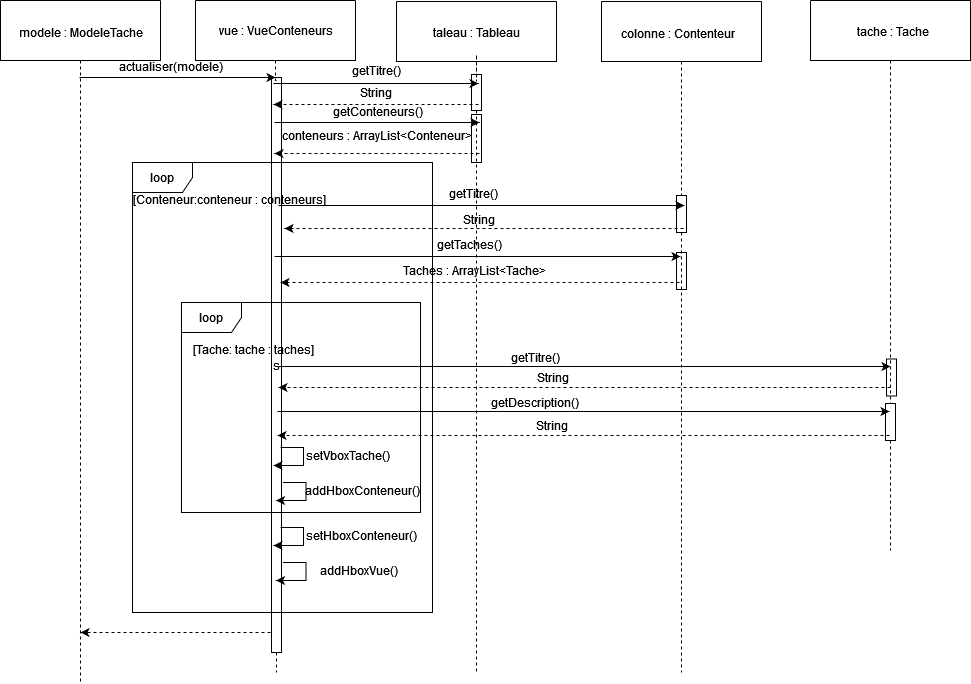

The diagram above was exported from draw.io. Its source (the exported page's mxGraphModel, read from the mxfile embedded in the PNG):
<mxGraphModel dx="1621" dy="366" grid="1" gridSize="10" guides="1" tooltips="1" connect="1" arrows="1" fold="1" page="1" pageScale="1" pageWidth="827" pageHeight="1169" math="0" shadow="0">
  <root>
    <mxCell id="0" />
    <mxCell id="1" parent="0" />
    <mxCell id="AADHjONWNex_DIAUfvVv-2" style="edgeStyle=orthogonalEdgeStyle;rounded=0;orthogonalLoop=1;jettySize=auto;html=1;endArrow=none;endFill=0;dashed=1;" parent="1" source="AADHjONWNex_DIAUfvVv-78" edge="1">
      <mxGeometry relative="1" as="geometry">
        <mxPoint x="-89" y="710" as="targetPoint" />
      </mxGeometry>
    </mxCell>
    <mxCell id="AADHjONWNex_DIAUfvVv-1" value="" style="swimlane;startSize=0;" parent="1" vertex="1">
      <mxGeometry x="-169" y="39" width="160" height="60" as="geometry" />
    </mxCell>
    <mxCell id="AADHjONWNex_DIAUfvVv-5" style="edgeStyle=orthogonalEdgeStyle;rounded=0;orthogonalLoop=1;jettySize=auto;html=1;endArrow=none;endFill=0;dashed=1;" parent="1" source="AADHjONWNex_DIAUfvVv-6" edge="1">
      <mxGeometry relative="1" as="geometry">
        <mxPoint x="-690" y="720" as="targetPoint" />
      </mxGeometry>
    </mxCell>
    <mxCell id="AADHjONWNex_DIAUfvVv-6" value="" style="swimlane;startSize=0;" parent="1" vertex="1">
      <mxGeometry x="-770" y="38" width="160" height="60" as="geometry" />
    </mxCell>
    <mxCell id="AADHjONWNex_DIAUfvVv-17" value="modele : ModeleTache" style="text;html=1;align=center;verticalAlign=middle;resizable=0;points=[];autosize=1;strokeColor=none;fillColor=none;" parent="AADHjONWNex_DIAUfvVv-6" vertex="1">
      <mxGeometry x="10" y="17" width="140" height="30" as="geometry" />
    </mxCell>
    <mxCell id="AADHjONWNex_DIAUfvVv-7" style="edgeStyle=orthogonalEdgeStyle;rounded=0;orthogonalLoop=1;jettySize=auto;html=1;endArrow=none;endFill=0;dashed=1;" parent="1" source="AADHjONWNex_DIAUfvVv-82" edge="1">
      <mxGeometry relative="1" as="geometry">
        <mxPoint x="120" y="588" as="targetPoint" />
      </mxGeometry>
    </mxCell>
    <mxCell id="AADHjONWNex_DIAUfvVv-8" value="" style="swimlane;startSize=0;" parent="1" vertex="1">
      <mxGeometry x="40" y="38" width="160" height="60" as="geometry" />
    </mxCell>
    <mxCell id="AADHjONWNex_DIAUfvVv-9" value="tache : Tache" style="text;html=1;align=center;verticalAlign=middle;resizable=0;points=[];autosize=1;strokeColor=none;fillColor=none;" parent="1" vertex="1">
      <mxGeometry x="77" y="54" width="90" height="30" as="geometry" />
    </mxCell>
    <mxCell id="AADHjONWNex_DIAUfvVv-10" style="edgeStyle=orthogonalEdgeStyle;rounded=0;orthogonalLoop=1;jettySize=auto;html=1;endArrow=none;endFill=0;dashed=1;" parent="1" source="AADHjONWNex_DIAUfvVv-72" edge="1">
      <mxGeometry relative="1" as="geometry">
        <mxPoint x="-294" y="710" as="targetPoint" />
      </mxGeometry>
    </mxCell>
    <mxCell id="AADHjONWNex_DIAUfvVv-11" value="" style="swimlane;startSize=0;" parent="1" vertex="1">
      <mxGeometry x="-374" y="39" width="160" height="60" as="geometry" />
    </mxCell>
    <mxCell id="AADHjONWNex_DIAUfvVv-16" value="taleau : Tableau" style="text;html=1;align=center;verticalAlign=middle;resizable=0;points=[];autosize=1;strokeColor=none;fillColor=none;" parent="AADHjONWNex_DIAUfvVv-11" vertex="1">
      <mxGeometry x="25" y="16" width="110" height="30" as="geometry" />
    </mxCell>
    <mxCell id="AADHjONWNex_DIAUfvVv-13" style="edgeStyle=orthogonalEdgeStyle;rounded=0;orthogonalLoop=1;jettySize=auto;html=1;endArrow=none;endFill=0;dashed=1;" parent="1" source="AADHjONWNex_DIAUfvVv-76" edge="1">
      <mxGeometry relative="1" as="geometry">
        <mxPoint x="-495" y="710" as="targetPoint" />
      </mxGeometry>
    </mxCell>
    <mxCell id="AADHjONWNex_DIAUfvVv-14" value="" style="swimlane;startSize=0;" parent="1" vertex="1">
      <mxGeometry x="-575" y="38" width="160" height="60" as="geometry" />
    </mxCell>
    <mxCell id="AADHjONWNex_DIAUfvVv-18" value="vue : VueConteneurs" style="text;html=1;align=center;verticalAlign=middle;resizable=0;points=[];autosize=1;strokeColor=none;fillColor=none;" parent="AADHjONWNex_DIAUfvVv-14" vertex="1">
      <mxGeometry x="10" y="15" width="140" height="30" as="geometry" />
    </mxCell>
    <mxCell id="AADHjONWNex_DIAUfvVv-15" value="colonne : Contenteur" style="text;html=1;align=center;verticalAlign=middle;resizable=0;points=[];autosize=1;strokeColor=none;fillColor=none;" parent="1" vertex="1">
      <mxGeometry x="-158" y="56" width="130" height="30" as="geometry" />
    </mxCell>
    <mxCell id="AADHjONWNex_DIAUfvVv-19" style="edgeStyle=orthogonalEdgeStyle;rounded=0;orthogonalLoop=1;jettySize=auto;html=1;startArrow=classic;startFill=1;endArrow=none;endFill=0;" parent="1" edge="1">
      <mxGeometry relative="1" as="geometry">
        <mxPoint x="-495" y="115" as="sourcePoint" />
        <mxPoint x="-691" y="115" as="targetPoint" />
      </mxGeometry>
    </mxCell>
    <mxCell id="AADHjONWNex_DIAUfvVv-20" value="actualiser(modele)" style="text;html=1;align=center;verticalAlign=middle;resizable=0;points=[];autosize=1;strokeColor=none;fillColor=none;" parent="1" vertex="1">
      <mxGeometry x="-660" y="89" width="120" height="30" as="geometry" />
    </mxCell>
    <mxCell id="AADHjONWNex_DIAUfvVv-21" style="edgeStyle=orthogonalEdgeStyle;rounded=0;orthogonalLoop=1;jettySize=auto;html=1;startArrow=classic;startFill=1;endArrow=none;endFill=0;" parent="1" edge="1">
      <mxGeometry relative="1" as="geometry">
        <mxPoint x="-291" y="160" as="sourcePoint" />
        <mxPoint x="-496" y="160" as="targetPoint" />
      </mxGeometry>
    </mxCell>
    <mxCell id="AADHjONWNex_DIAUfvVv-22" value="getConteneurs()" style="text;html=1;align=center;verticalAlign=middle;resizable=0;points=[];autosize=1;strokeColor=none;fillColor=none;" parent="1" vertex="1">
      <mxGeometry x="-448" y="134" width="110" height="30" as="geometry" />
    </mxCell>
    <mxCell id="AADHjONWNex_DIAUfvVv-24" style="edgeStyle=orthogonalEdgeStyle;rounded=0;orthogonalLoop=1;jettySize=auto;html=1;startArrow=none;startFill=0;endArrow=classic;endFill=1;dashed=1;" parent="1" edge="1">
      <mxGeometry relative="1" as="geometry">
        <mxPoint x="-291" y="191" as="sourcePoint" />
        <mxPoint x="-496" y="191" as="targetPoint" />
      </mxGeometry>
    </mxCell>
    <mxCell id="AADHjONWNex_DIAUfvVv-25" value="conteneurs : ArrayList&amp;lt;Conteneur&amp;gt;&lt;span lang=&quot;fr&quot; class=&quot;ILfuVd&quot;&gt;&lt;/span&gt;" style="text;html=1;align=center;verticalAlign=middle;resizable=0;points=[];autosize=1;strokeColor=none;fillColor=none;" parent="1" vertex="1">
      <mxGeometry x="-499" y="158" width="210" height="30" as="geometry" />
    </mxCell>
    <mxCell id="AADHjONWNex_DIAUfvVv-31" value="loop" style="shape=umlFrame;whiteSpace=wrap;html=1;pointerEvents=0;" parent="1" vertex="1">
      <mxGeometry x="-638" y="200" width="300" height="450" as="geometry" />
    </mxCell>
    <mxCell id="AADHjONWNex_DIAUfvVv-32" value="[Conteneur:conteneur : conteneurs]" style="text;html=1;align=center;verticalAlign=middle;resizable=0;points=[];autosize=1;strokeColor=none;fillColor=none;" parent="1" vertex="1">
      <mxGeometry x="-646" y="222" width="210" height="30" as="geometry" />
    </mxCell>
    <mxCell id="AADHjONWNex_DIAUfvVv-33" style="edgeStyle=orthogonalEdgeStyle;rounded=0;orthogonalLoop=1;jettySize=auto;html=1;startArrow=classic;startFill=1;endArrow=none;endFill=0;" parent="1" edge="1">
      <mxGeometry relative="1" as="geometry">
        <mxPoint x="-90" y="294" as="sourcePoint" />
        <mxPoint x="-496" y="294" as="targetPoint" />
      </mxGeometry>
    </mxCell>
    <mxCell id="AADHjONWNex_DIAUfvVv-36" value="getTaches()" style="text;html=1;align=center;verticalAlign=middle;resizable=0;points=[];autosize=1;strokeColor=none;fillColor=none;" parent="1" vertex="1">
      <mxGeometry x="-346" y="267" width="90" height="30" as="geometry" />
    </mxCell>
    <mxCell id="AADHjONWNex_DIAUfvVv-37" value="Taches : ArrayList&amp;lt;Tache&amp;gt;" style="text;html=1;align=center;verticalAlign=middle;resizable=0;points=[];autosize=1;strokeColor=none;fillColor=none;" parent="1" vertex="1">
      <mxGeometry x="-376" y="293" width="160" height="30" as="geometry" />
    </mxCell>
    <mxCell id="AADHjONWNex_DIAUfvVv-38" style="edgeStyle=orthogonalEdgeStyle;rounded=0;orthogonalLoop=1;jettySize=auto;html=1;startArrow=none;startFill=0;endArrow=classic;endFill=1;dashed=1;" parent="1" edge="1">
      <mxGeometry relative="1" as="geometry">
        <mxPoint x="-91" y="320" as="sourcePoint" />
        <mxPoint x="-490" y="320" as="targetPoint" />
      </mxGeometry>
    </mxCell>
    <mxCell id="AADHjONWNex_DIAUfvVv-39" value="loop" style="shape=umlFrame;whiteSpace=wrap;html=1;pointerEvents=0;" parent="1" vertex="1">
      <mxGeometry x="-589" y="340" width="239" height="210" as="geometry" />
    </mxCell>
    <mxCell id="AADHjONWNex_DIAUfvVv-40" value="[Tache: tache : taches]" style="text;html=1;align=center;verticalAlign=middle;resizable=0;points=[];autosize=1;strokeColor=none;fillColor=none;" parent="1" vertex="1">
      <mxGeometry x="-587" y="372" width="140" height="30" as="geometry" />
    </mxCell>
    <mxCell id="AADHjONWNex_DIAUfvVv-41" style="edgeStyle=orthogonalEdgeStyle;rounded=0;orthogonalLoop=1;jettySize=auto;html=1;startArrow=classic;startFill=1;endArrow=none;endFill=0;" parent="1" edge="1">
      <mxGeometry relative="1" as="geometry">
        <mxPoint x="120" y="404" as="sourcePoint" />
        <mxPoint x="-492" y="404" as="targetPoint" />
      </mxGeometry>
    </mxCell>
    <mxCell id="AADHjONWNex_DIAUfvVv-42" style="edgeStyle=orthogonalEdgeStyle;rounded=0;orthogonalLoop=1;jettySize=auto;html=1;startArrow=none;startFill=0;endArrow=classic;endFill=1;dashed=1;" parent="1" edge="1">
      <mxGeometry relative="1" as="geometry">
        <mxPoint x="120" y="425" as="sourcePoint" />
        <mxPoint x="-492" y="425" as="targetPoint" />
      </mxGeometry>
    </mxCell>
    <mxCell id="AADHjONWNex_DIAUfvVv-43" value="getTitre()" style="text;html=1;align=center;verticalAlign=middle;resizable=0;points=[];autosize=1;strokeColor=none;fillColor=none;" parent="1" vertex="1">
      <mxGeometry x="-270" y="380" width="70" height="30" as="geometry" />
    </mxCell>
    <mxCell id="AADHjONWNex_DIAUfvVv-44" value="String" style="text;html=1;align=center;verticalAlign=middle;resizable=0;points=[];autosize=1;strokeColor=none;fillColor=none;" parent="1" vertex="1">
      <mxGeometry x="-243" y="400" width="50" height="30" as="geometry" />
    </mxCell>
    <mxCell id="AADHjONWNex_DIAUfvVv-45" style="edgeStyle=orthogonalEdgeStyle;rounded=0;orthogonalLoop=1;jettySize=auto;html=1;startArrow=classic;startFill=1;endArrow=none;endFill=0;" parent="1" edge="1">
      <mxGeometry relative="1" as="geometry">
        <mxPoint x="119" y="449" as="sourcePoint" />
        <mxPoint x="-493" y="449" as="targetPoint" />
      </mxGeometry>
    </mxCell>
    <mxCell id="AADHjONWNex_DIAUfvVv-46" style="edgeStyle=orthogonalEdgeStyle;rounded=0;orthogonalLoop=1;jettySize=auto;html=1;startArrow=none;startFill=0;endArrow=classic;endFill=1;dashed=1;" parent="1" edge="1">
      <mxGeometry relative="1" as="geometry">
        <mxPoint x="119" y="473" as="sourcePoint" />
        <mxPoint x="-493" y="473" as="targetPoint" />
      </mxGeometry>
    </mxCell>
    <mxCell id="AADHjONWNex_DIAUfvVv-47" value="getDescription()" style="text;html=1;align=center;verticalAlign=middle;resizable=0;points=[];autosize=1;strokeColor=none;fillColor=none;" parent="1" vertex="1">
      <mxGeometry x="-291" y="425" width="110" height="30" as="geometry" />
    </mxCell>
    <mxCell id="AADHjONWNex_DIAUfvVv-48" value="String" style="text;html=1;align=center;verticalAlign=middle;resizable=0;points=[];autosize=1;strokeColor=none;fillColor=none;" parent="1" vertex="1">
      <mxGeometry x="-244" y="448" width="50" height="30" as="geometry" />
    </mxCell>
    <mxCell id="AADHjONWNex_DIAUfvVv-49" style="edgeStyle=orthogonalEdgeStyle;rounded=0;orthogonalLoop=1;jettySize=auto;html=1;startArrow=classic;startFill=1;endArrow=none;endFill=0;" parent="1" edge="1">
      <mxGeometry relative="1" as="geometry">
        <mxPoint x="-497" y="503" as="sourcePoint" />
        <mxPoint x="-490" y="485" as="targetPoint" />
        <Array as="points">
          <mxPoint x="-467" y="503" />
          <mxPoint x="-467" y="485" />
          <mxPoint x="-487" y="485" />
        </Array>
      </mxGeometry>
    </mxCell>
    <mxCell id="AADHjONWNex_DIAUfvVv-50" value="setVboxTache()" style="text;html=1;align=center;verticalAlign=middle;resizable=0;points=[];autosize=1;strokeColor=none;fillColor=none;" parent="1" vertex="1">
      <mxGeometry x="-478" y="478" width="110" height="30" as="geometry" />
    </mxCell>
    <mxCell id="AADHjONWNex_DIAUfvVv-51" style="edgeStyle=orthogonalEdgeStyle;rounded=0;orthogonalLoop=1;jettySize=auto;html=1;startArrow=classic;startFill=1;endArrow=none;endFill=0;" parent="1" edge="1">
      <mxGeometry relative="1" as="geometry">
        <mxPoint x="-494.51" y="538" as="sourcePoint" />
        <mxPoint x="-487.51" y="520" as="targetPoint" />
        <Array as="points">
          <mxPoint x="-464.51" y="538" />
          <mxPoint x="-464.51" y="520" />
          <mxPoint x="-484.51" y="520" />
        </Array>
      </mxGeometry>
    </mxCell>
    <mxCell id="AADHjONWNex_DIAUfvVv-52" value="addHboxConteneur()" style="text;html=1;align=center;verticalAlign=middle;resizable=0;points=[];autosize=1;strokeColor=none;fillColor=none;" parent="1" vertex="1">
      <mxGeometry x="-478" y="513" width="140" height="30" as="geometry" />
    </mxCell>
    <mxCell id="AADHjONWNex_DIAUfvVv-53" style="edgeStyle=orthogonalEdgeStyle;rounded=0;orthogonalLoop=1;jettySize=auto;html=1;startArrow=classic;startFill=1;endArrow=none;endFill=0;" parent="1" edge="1">
      <mxGeometry relative="1" as="geometry">
        <mxPoint x="-497" y="583" as="sourcePoint" />
        <mxPoint x="-490" y="565" as="targetPoint" />
        <Array as="points">
          <mxPoint x="-467" y="583" />
          <mxPoint x="-467" y="565" />
          <mxPoint x="-487" y="565" />
        </Array>
      </mxGeometry>
    </mxCell>
    <mxCell id="AADHjONWNex_DIAUfvVv-54" value="setHboxConteneur()" style="text;html=1;align=center;verticalAlign=middle;resizable=0;points=[];autosize=1;strokeColor=none;fillColor=none;" parent="1" vertex="1">
      <mxGeometry x="-474" y="558" width="130" height="30" as="geometry" />
    </mxCell>
    <mxCell id="AADHjONWNex_DIAUfvVv-55" style="edgeStyle=orthogonalEdgeStyle;rounded=0;orthogonalLoop=1;jettySize=auto;html=1;startArrow=classic;startFill=1;endArrow=none;endFill=0;" parent="1" edge="1">
      <mxGeometry relative="1" as="geometry">
        <mxPoint x="-494.51" y="618" as="sourcePoint" />
        <mxPoint x="-487.51" y="600" as="targetPoint" />
        <Array as="points">
          <mxPoint x="-464.51" y="618" />
          <mxPoint x="-464.51" y="600" />
          <mxPoint x="-484.51" y="600" />
        </Array>
      </mxGeometry>
    </mxCell>
    <mxCell id="AADHjONWNex_DIAUfvVv-56" value="addHboxVue()" style="text;html=1;align=center;verticalAlign=middle;resizable=0;points=[];autosize=1;strokeColor=none;fillColor=none;" parent="1" vertex="1">
      <mxGeometry x="-462" y="593" width="100" height="30" as="geometry" />
    </mxCell>
    <mxCell id="AADHjONWNex_DIAUfvVv-61" style="edgeStyle=orthogonalEdgeStyle;rounded=0;orthogonalLoop=1;jettySize=auto;html=1;startArrow=classic;startFill=1;endArrow=none;endFill=0;" parent="1" edge="1">
      <mxGeometry relative="1" as="geometry">
        <mxPoint x="-292" y="121" as="sourcePoint" />
        <mxPoint x="-497" y="121" as="targetPoint" />
      </mxGeometry>
    </mxCell>
    <mxCell id="AADHjONWNex_DIAUfvVv-62" value="getTitre()" style="text;html=1;align=center;verticalAlign=middle;resizable=0;points=[];autosize=1;strokeColor=none;fillColor=none;" parent="1" vertex="1">
      <mxGeometry x="-429" y="93" width="70" height="30" as="geometry" />
    </mxCell>
    <mxCell id="AADHjONWNex_DIAUfvVv-63" style="edgeStyle=orthogonalEdgeStyle;rounded=0;orthogonalLoop=1;jettySize=auto;html=1;startArrow=none;startFill=0;endArrow=classic;endFill=1;dashed=1;" parent="1" edge="1">
      <mxGeometry relative="1" as="geometry">
        <mxPoint x="-292" y="142" as="sourcePoint" />
        <mxPoint x="-497" y="142" as="targetPoint" />
      </mxGeometry>
    </mxCell>
    <mxCell id="AADHjONWNex_DIAUfvVv-64" value="String" style="text;html=1;align=center;verticalAlign=middle;resizable=0;points=[];autosize=1;strokeColor=none;fillColor=none;" parent="1" vertex="1">
      <mxGeometry x="-420" y="115" width="50" height="30" as="geometry" />
    </mxCell>
    <mxCell id="AADHjONWNex_DIAUfvVv-65" style="edgeStyle=orthogonalEdgeStyle;rounded=0;orthogonalLoop=1;jettySize=auto;html=1;startArrow=classic;startFill=1;endArrow=none;endFill=0;" parent="1" edge="1">
      <mxGeometry relative="1" as="geometry">
        <mxPoint x="-86" y="243" as="sourcePoint" />
        <mxPoint x="-492" y="243" as="targetPoint" />
      </mxGeometry>
    </mxCell>
    <mxCell id="AADHjONWNex_DIAUfvVv-66" value="getTitre()" style="text;html=1;align=center;verticalAlign=middle;resizable=0;points=[];autosize=1;strokeColor=none;fillColor=none;" parent="1" vertex="1">
      <mxGeometry x="-332" y="216" width="70" height="30" as="geometry" />
    </mxCell>
    <mxCell id="AADHjONWNex_DIAUfvVv-67" value="String" style="text;html=1;align=center;verticalAlign=middle;resizable=0;points=[];autosize=1;strokeColor=none;fillColor=none;" parent="1" vertex="1">
      <mxGeometry x="-317" y="242" width="50" height="30" as="geometry" />
    </mxCell>
    <mxCell id="AADHjONWNex_DIAUfvVv-68" style="edgeStyle=orthogonalEdgeStyle;rounded=0;orthogonalLoop=1;jettySize=auto;html=1;startArrow=none;startFill=0;endArrow=classic;endFill=1;dashed=1;" parent="1" edge="1">
      <mxGeometry relative="1" as="geometry">
        <mxPoint x="-87" y="266" as="sourcePoint" />
        <mxPoint x="-486" y="266" as="targetPoint" />
      </mxGeometry>
    </mxCell>
    <mxCell id="AADHjONWNex_DIAUfvVv-73" value="" style="edgeStyle=orthogonalEdgeStyle;rounded=0;orthogonalLoop=1;jettySize=auto;html=1;endArrow=none;endFill=0;dashed=1;" parent="1" source="AADHjONWNex_DIAUfvVv-11" target="AADHjONWNex_DIAUfvVv-72" edge="1">
      <mxGeometry relative="1" as="geometry">
        <mxPoint x="-294" y="710" as="targetPoint" />
        <mxPoint x="-294" y="99" as="sourcePoint" />
      </mxGeometry>
    </mxCell>
    <mxCell id="AADHjONWNex_DIAUfvVv-72" value="" style="rounded=0;whiteSpace=wrap;html=1;fillColor=none;" parent="1" vertex="1">
      <mxGeometry x="-299" y="112" width="10" height="36" as="geometry" />
    </mxCell>
    <mxCell id="AADHjONWNex_DIAUfvVv-74" value="" style="rounded=0;whiteSpace=wrap;html=1;fillColor=none;" parent="1" vertex="1">
      <mxGeometry x="-299" y="152" width="10" height="48" as="geometry" />
    </mxCell>
    <mxCell id="AADHjONWNex_DIAUfvVv-77" value="" style="edgeStyle=orthogonalEdgeStyle;rounded=0;orthogonalLoop=1;jettySize=auto;html=1;endArrow=none;endFill=0;dashed=1;" parent="1" source="AADHjONWNex_DIAUfvVv-14" target="AADHjONWNex_DIAUfvVv-76" edge="1">
      <mxGeometry relative="1" as="geometry">
        <mxPoint x="-495" y="710" as="targetPoint" />
        <mxPoint x="-495" y="98" as="sourcePoint" />
      </mxGeometry>
    </mxCell>
    <mxCell id="AADHjONWNex_DIAUfvVv-76" value="s" style="rounded=0;whiteSpace=wrap;html=1;fillColor=none;" parent="1" vertex="1">
      <mxGeometry x="-499" y="115" width="10" height="575" as="geometry" />
    </mxCell>
    <mxCell id="AADHjONWNex_DIAUfvVv-79" value="" style="edgeStyle=orthogonalEdgeStyle;rounded=0;orthogonalLoop=1;jettySize=auto;html=1;endArrow=none;endFill=0;dashed=1;" parent="1" source="AADHjONWNex_DIAUfvVv-1" target="AADHjONWNex_DIAUfvVv-78" edge="1">
      <mxGeometry relative="1" as="geometry">
        <mxPoint x="-89" y="710" as="targetPoint" />
        <mxPoint x="-89" y="99" as="sourcePoint" />
      </mxGeometry>
    </mxCell>
    <mxCell id="AADHjONWNex_DIAUfvVv-78" value="" style="rounded=0;whiteSpace=wrap;html=1;fillColor=none;" parent="1" vertex="1">
      <mxGeometry x="-94" y="233" width="10" height="37" as="geometry" />
    </mxCell>
    <mxCell id="AADHjONWNex_DIAUfvVv-80" value="" style="rounded=0;whiteSpace=wrap;html=1;fillColor=none;" parent="1" vertex="1">
      <mxGeometry x="-94" y="290" width="10" height="37" as="geometry" />
    </mxCell>
    <mxCell id="AADHjONWNex_DIAUfvVv-81" value="" style="rounded=0;whiteSpace=wrap;html=1;fillColor=none;" parent="1" vertex="1">
      <mxGeometry x="116" y="396.5" width="10" height="37" as="geometry" />
    </mxCell>
    <mxCell id="AADHjONWNex_DIAUfvVv-83" value="" style="edgeStyle=orthogonalEdgeStyle;rounded=0;orthogonalLoop=1;jettySize=auto;html=1;endArrow=none;endFill=0;dashed=1;" parent="1" edge="1">
      <mxGeometry relative="1" as="geometry">
        <mxPoint x="120" y="441" as="targetPoint" />
        <mxPoint x="120" y="98" as="sourcePoint" />
      </mxGeometry>
    </mxCell>
    <mxCell id="AADHjONWNex_DIAUfvVv-82" value="" style="rounded=0;whiteSpace=wrap;html=1;fillColor=none;" parent="1" vertex="1">
      <mxGeometry x="115" y="441" width="10" height="37" as="geometry" />
    </mxCell>
    <mxCell id="AADHjONWNex_DIAUfvVv-84" style="edgeStyle=orthogonalEdgeStyle;rounded=0;orthogonalLoop=1;jettySize=auto;html=1;startArrow=none;startFill=0;endArrow=classic;endFill=1;dashed=1;" parent="1" edge="1">
      <mxGeometry relative="1" as="geometry">
        <mxPoint x="-500" y="670" as="sourcePoint" />
        <mxPoint x="-690" y="670" as="targetPoint" />
      </mxGeometry>
    </mxCell>
  </root>
</mxGraphModel>